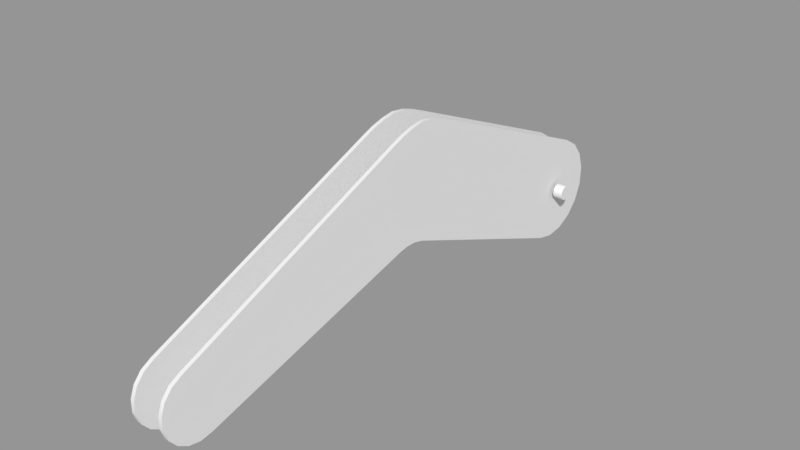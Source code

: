 # Source: Tabletop_LP_Boom.blend  (saved by Blender 2.79.0; exported with 4.5.12 LTS)
import bpy
from mathutils import Matrix  # noqa: F401  (used for matrix-valued properties, if any)

bpy.ops.wm.read_factory_settings(use_empty=True)
scene = bpy.context.scene
scene.name = 'Scene'

# ---- collections
col_collection_1 = bpy.data.collections.new('Collection 1'); scene.collection.children.link(col_collection_1)

# ---- meshes
me_plane_003 = bpy.data.meshes.new('Plane.003')
me_plane_003.from_pydata([(0.25, 0.0, -0.06), (0.17, 0.0, -0.06), (0.25, -0.03, -0.05196), (0.17, -0.03, -0.05196), (0.25, -0.05196, -0.03), (0.17, -0.05196, -0.03), (0.25, -0.06, 1.863e-09), (0.17, -0.06, 1.863e-09), (0.25, -0.05196, 0.03), (0.17, -0.05196, 0.03), (0.25, -0.03, 0.05196), (0.17, -0.03, 0.05196), (0.25, 3.725e-09, 0.06), (0.17, 3.725e-09, 0.06), (0.25, 0.03, 0.05196), (0.17, 0.03, 0.05196), (0.25, 0.05196, 0.03), (0.17, 0.05196, 0.03), (0.25, 0.06, -9.313e-09), (0.17, 0.06, -9.313e-09), (0.25, 0.05196, -0.03), (0.17, 0.05196, -0.03), (0.25, 0.03, -0.05196), (0.17, 0.03, -0.05196), (0.11, -0.1579, -0.3892), (0.11, -0.01527, -0.4197), (0.11, 0.1292, -0.3996), (0.11, 0.2581, -0.3313), (0.11, 0.3559, -0.2231), (0.11, 0.4107, -0.08793), (0.11, 0.416, 0.05784), (0.11, 0.3711, 0.1966), (0.11, 0.2815, 0.3117), (0.11, 0.1579, 0.3892), (0.11, -1.662, 0.1991), (0.11, -1.379, 1.036), (0.11, -3.761, -0.2549), (0.11, -3.854, -0.27), (0.11, -3.946, -0.2525), (0.11, -4.026, -0.2045), (0.11, -4.086, -0.1319), (0.11, -4.117, -0.04332), (0.11, -4.115, 0.05044), (0.11, -4.082, 0.1381), (0.11, -4.021, 0.2091), (0.11, -3.939, 0.2549), (0.11, -1.98, 0.2383), (0.11, -2.035, 1.06), (0.11, -1.751, 0.2334), (0.11, -1.516, 1.092), (0.11, -1.836, 0.2518), (0.11, -1.627, 1.126), (0.11, -1.912, 0.2507), (0.11, -1.951, 1.094), (0.11, -1.848, 1.123), (0.11, -1.741, 1.14), (0.14, -0.1579, -0.3892), (0.14, -0.01527, -0.4197), (0.14, 0.1292, -0.3996), (0.14, 0.2581, -0.3313), (0.14, 0.3559, -0.2231), (0.14, 0.4107, -0.08793), (0.14, 0.416, 0.05784), (0.14, 0.3711, 0.1966), (0.14, 0.2815, 0.3117), (0.14, 0.1579, 0.3892), (0.14, -1.662, 0.1991), (0.14, -1.379, 1.036), (0.14, -3.761, -0.2549), (0.14, -3.854, -0.27), (0.14, -3.946, -0.2525), (0.14, -4.026, -0.2045), (0.14, -4.086, -0.1319), (0.14, -4.117, -0.04332), (0.14, -4.115, 0.05044), (0.14, -4.082, 0.1381), (0.14, -4.021, 0.2091), (0.14, -3.939, 0.2549), (0.14, -1.98, 0.2383), (0.14, -2.035, 1.06), (0.14, -1.751, 0.2334), (0.14, -1.516, 1.092), (0.14, -1.836, 0.2518), (0.14, -1.627, 1.126), (0.14, -1.912, 0.2507), (0.14, -1.951, 1.094), (0.14, -1.848, 1.123), (0.14, -1.741, 1.14), (-0.14, -0.1579, -0.3892), (-0.14, -0.01527, -0.4197), (-0.14, 0.1292, -0.3996), (-0.14, 0.2581, -0.3313), (-0.14, 0.3559, -0.2231), (-0.14, 0.4107, -0.08793), (-0.14, 0.416, 0.05784), (-0.14, 0.3711, 0.1966), (-0.14, 0.2815, 0.3117), (-0.14, 0.1579, 0.3892), (-0.14, -1.662, 0.1991), (-0.14, -1.379, 1.036), (-0.14, -3.761, -0.2549), (-0.14, -3.854, -0.27), (-0.14, -3.946, -0.2525), (-0.14, -4.026, -0.2045), (-0.14, -4.086, -0.1319), (-0.14, -4.117, -0.04332), (-0.14, -4.115, 0.05044), (-0.14, -4.082, 0.1381), (-0.14, -4.021, 0.2091), (-0.14, -3.939, 0.2549), (-0.14, -1.98, 0.2383), (-0.14, -2.035, 1.06), (-0.14, -1.751, 0.2334), (-0.14, -1.516, 1.092), (-0.14, -1.836, 0.2518), (-0.14, -1.627, 1.126), (-0.14, -1.912, 0.2507), (-0.14, -1.951, 1.094), (-0.14, -1.848, 1.123), (-0.14, -1.741, 1.14), (-0.11, -0.1579, -0.3892), (-0.11, -0.01527, -0.4197), (-0.11, 0.1292, -0.3996), (-0.11, 0.2581, -0.3313), (-0.11, 0.3559, -0.2231), (-0.11, 0.4107, -0.08793), (-0.11, 0.416, 0.05784), (-0.11, 0.3711, 0.1966), (-0.11, 0.2815, 0.3117), (-0.11, 0.1579, 0.3892), (-0.11, -1.662, 0.1991), (-0.11, -1.379, 1.036), (-0.11, -3.761, -0.2549), (-0.11, -3.854, -0.27), (-0.11, -3.946, -0.2525), (-0.11, -4.026, -0.2045), (-0.11, -4.086, -0.1319), (-0.11, -4.117, -0.04332), (-0.11, -4.115, 0.05044), (-0.11, -4.082, 0.1381), (-0.11, -4.021, 0.2091), (-0.11, -3.939, 0.2549), (-0.11, -1.98, 0.2383), (-0.11, -2.035, 1.06), (-0.11, -1.751, 0.2334), (-0.11, -1.516, 1.092), (-0.11, -1.836, 0.2518), (-0.11, -1.627, 1.126), (-0.11, -1.912, 0.2507), (-0.11, -1.951, 1.094), (-0.11, -1.848, 1.123), (-0.11, -1.741, 1.14), (0.11, 0.0, -0.04), (0.11, -0.02828, -0.02828), (0.11, -0.04, -2.198e-17), (0.11, -0.02828, 0.02828), (0.11, -9.105e-18, 0.04), (0.11, 0.02828, 0.02828), (0.11, 0.04, -2.198e-17), (0.11, 0.02828, -0.02828), (-0.08, 0.0, -0.04), (-0.08, -0.02828, -0.02828), (-0.08, -0.04, -2.198e-17), (-0.08, -0.02828, 0.02828), (-0.08, -9.105e-18, 0.04), (-0.08, 0.02828, 0.02828), (-0.08, 0.04, -2.198e-17), (-0.08, 0.02828, -0.02828), (-0.14, 0.0, -0.07), (-0.14, -0.06062, -0.035), (-0.14, -0.06062, 0.035), (-0.14, 1.49e-08, 0.07), (-0.14, 0.06062, 0.035), (-0.14, 0.06062, -0.035), (-0.2, 0.0, -0.07), (-0.2, -0.06062, -0.035), (-0.2, -0.06062, 0.035), (-0.2, 1.49e-08, 0.07), (-0.2, 0.06062, 0.035), (-0.2, 0.06062, -0.035)], [], [(0, 2, 3, 1), (2, 4, 5, 3), (4, 6, 7, 5), (6, 8, 9, 7), (8, 10, 11, 9), (10, 12, 13, 11), (12, 14, 15, 13), (14, 16, 17, 15), (16, 18, 19, 17), (18, 20, 21, 19), (20, 22, 23, 21), (1, 23, 22, 0), (20, 18, 0, 22), (14, 12, 18, 16), (8, 6, 12, 10), (2, 0, 6, 4), (18, 12, 6, 0), (31, 30, 33, 32), (28, 27, 30, 29), (25, 24, 27, 26), (43, 44, 45, 42), (40, 41, 42, 39), (37, 38, 39, 36), (30, 27, 24, 33), (42, 45, 36, 39), (36, 45, 47, 46), (24, 34, 35, 33), (34, 48, 49, 35), (48, 50, 51, 49), (50, 52, 53, 54), (47, 53, 52, 46), (55, 51, 50, 54), (63, 64, 65, 62), (60, 61, 62, 59), (57, 58, 59, 56), (75, 74, 77, 76), (72, 71, 74, 73), (69, 68, 71, 70), (62, 65, 56, 59), (74, 71, 68, 77), (68, 78, 79, 77), (56, 65, 67, 66), (66, 67, 81, 80), (80, 81, 83, 82), (82, 86, 85, 84), (79, 78, 84, 85), (87, 86, 82, 83), (46, 52, 84, 78), (24, 25, 57, 56), (47, 45, 77, 79), (36, 68, 69, 37), (53, 47, 79, 85), (25, 26, 58, 57), (37, 69, 70, 38), (55, 54, 86, 87), (26, 27, 59, 58), (38, 70, 71, 39), (28, 60, 59, 27), (39, 71, 72, 40), (51, 55, 87, 83), (29, 61, 60, 28), (40, 72, 73, 41), (52, 50, 82, 84), (30, 62, 61, 29), (41, 73, 74, 42), (30, 31, 63, 62), (35, 49, 81, 67), (43, 42, 74, 75), (31, 32, 64, 63), (48, 34, 66, 80), (44, 43, 75, 76), (32, 33, 65, 64), (45, 44, 76, 77), (49, 51, 83, 81), (50, 48, 80, 82), (34, 24, 56, 66), (54, 53, 85, 86), (36, 46, 78, 68), (33, 35, 67, 65), (95, 94, 97, 96), (92, 91, 94, 93), (89, 88, 91, 90), (107, 108, 109, 106), (104, 105, 106, 103), (101, 102, 103, 100), (94, 91, 88, 97), (106, 109, 100, 103), (100, 109, 111, 110), (88, 98, 99, 97), (98, 112, 113, 99), (112, 114, 115, 113), (114, 116, 117, 118), (111, 117, 116, 110), (119, 115, 114, 118), (127, 128, 129, 126), (124, 125, 126, 123), (121, 122, 123, 120), (139, 138, 141, 140), (136, 135, 138, 137), (133, 132, 135, 134), (126, 129, 120, 123), (138, 135, 132, 141), (132, 142, 143, 141), (120, 129, 131, 130), (130, 131, 145, 144), (144, 145, 147, 146), (146, 150, 149, 148), (143, 142, 148, 149), (151, 150, 146, 147), (110, 116, 148, 142), (88, 89, 121, 120), (111, 109, 141, 143), (100, 132, 133, 101), (117, 111, 143, 149), (89, 90, 122, 121), (101, 133, 134, 102), (119, 118, 150, 151), (90, 91, 123, 122), (102, 134, 135, 103), (92, 124, 123, 91), (103, 135, 136, 104), (115, 119, 151, 147), (93, 125, 124, 92), (104, 136, 137, 105), (116, 114, 146, 148), (94, 126, 125, 93), (105, 137, 138, 106), (94, 95, 127, 126), (99, 113, 145, 131), (107, 106, 138, 139), (95, 96, 128, 127), (112, 98, 130, 144), (108, 107, 139, 140), (96, 97, 129, 128), (109, 108, 140, 141), (113, 115, 147, 145), (114, 112, 144, 146), (98, 88, 120, 130), (118, 117, 149, 150), (100, 110, 142, 132), (97, 99, 131, 129), (152, 153, 161, 160), (152, 160, 167, 159), (157, 158, 166, 165), (155, 156, 164, 163), (153, 154, 162, 161), (158, 159, 167, 166), (156, 157, 165, 164), (154, 155, 163, 162), (168, 174, 179, 173), (171, 172, 178, 177), (169, 170, 176, 175), (172, 173, 179, 178), (170, 171, 177, 176), (168, 169, 175, 174), (178, 179, 174, 177), (174, 175, 176, 177)])
me_plane_003.polygons.foreach_set('use_smooth', [True] * 157)
me_plane_003.use_remesh_preserve_volume = False
me_plane_003.use_remesh_preserve_attributes = False
me_plane_003.use_mirror_vertex_groups = False
me_plane_003.update()

# ---- objects
ob_boom = bpy.data.objects.new('Boom', me_plane_003)

# ---- transforms, parenting, visibility, modifiers, constraints
ob_boom.location = (0.0, 0.0, 0.0)
ob_boom.lineart.crease_threshold = 0.0
_m = ob_boom.modifiers.new('EdgeSplit', 'EDGE_SPLIT')
_m.split_angle = 0.7854

# ---- collection membership
col_collection_1.objects.link(ob_boom)

# ---- scene / render settings (as saved in the file)
scene.frame_start = 1; scene.frame_end = 250; scene.frame_set(1)
scene.render.engine = 'BLENDER_EEVEE_NEXT'
scene.render.resolution_percentage = 50
scene.render.dither_intensity = 0.0
scene.cycles.use_denoising = False
scene.cycles.samples = 128
scene.cycles.sampling_pattern = 'TABULATED_SOBOL'
scene.cycles.use_adaptive_sampling = False
scene.cycles.use_light_tree = False
scene.cycles.blur_glossy = 0.0
scene.cycles.sample_clamp_indirect = 0.0
scene.view_settings.view_transform = 'Standard'
bpy.context.view_layer.update()

# ---- added for rendering (the .blend has no active camera and no usable light): camera, sun + grey world if the file has none
cam_auto = bpy.data.cameras.new('AutoCamera')
cam_auto.lens = 50.0
cam_auto.sensor_width = 36.0
cam_auto.clip_end = 1000.0
ob_auto_camera = bpy.data.objects.new('AutoCamera', cam_auto)
scene.collection.objects.link(ob_auto_camera)
ob_auto_camera.location = (4.47943, -7.19557, 3.92367)
ob_auto_camera.rotation_euler = (1.09748, -7.21219e-08, 0.694738)
scene.camera = ob_auto_camera
light_auto_sun = bpy.data.lights.new('AutoSun', 'SUN')
light_auto_sun.energy = 3.0
light_auto_sun.angle = 0.0523599
ob_auto_sun = bpy.data.objects.new('AutoSun', light_auto_sun)
scene.collection.objects.link(ob_auto_sun)
ob_auto_sun.rotation_euler = (0.872665, 0.174533, 0.523599)
if scene.world is None:
    world_auto = bpy.data.worlds.new('AutoWorld')
    world_auto.color = (0.3, 0.3, 0.3)
    scene.world = world_auto
bpy.context.view_layer.update()
